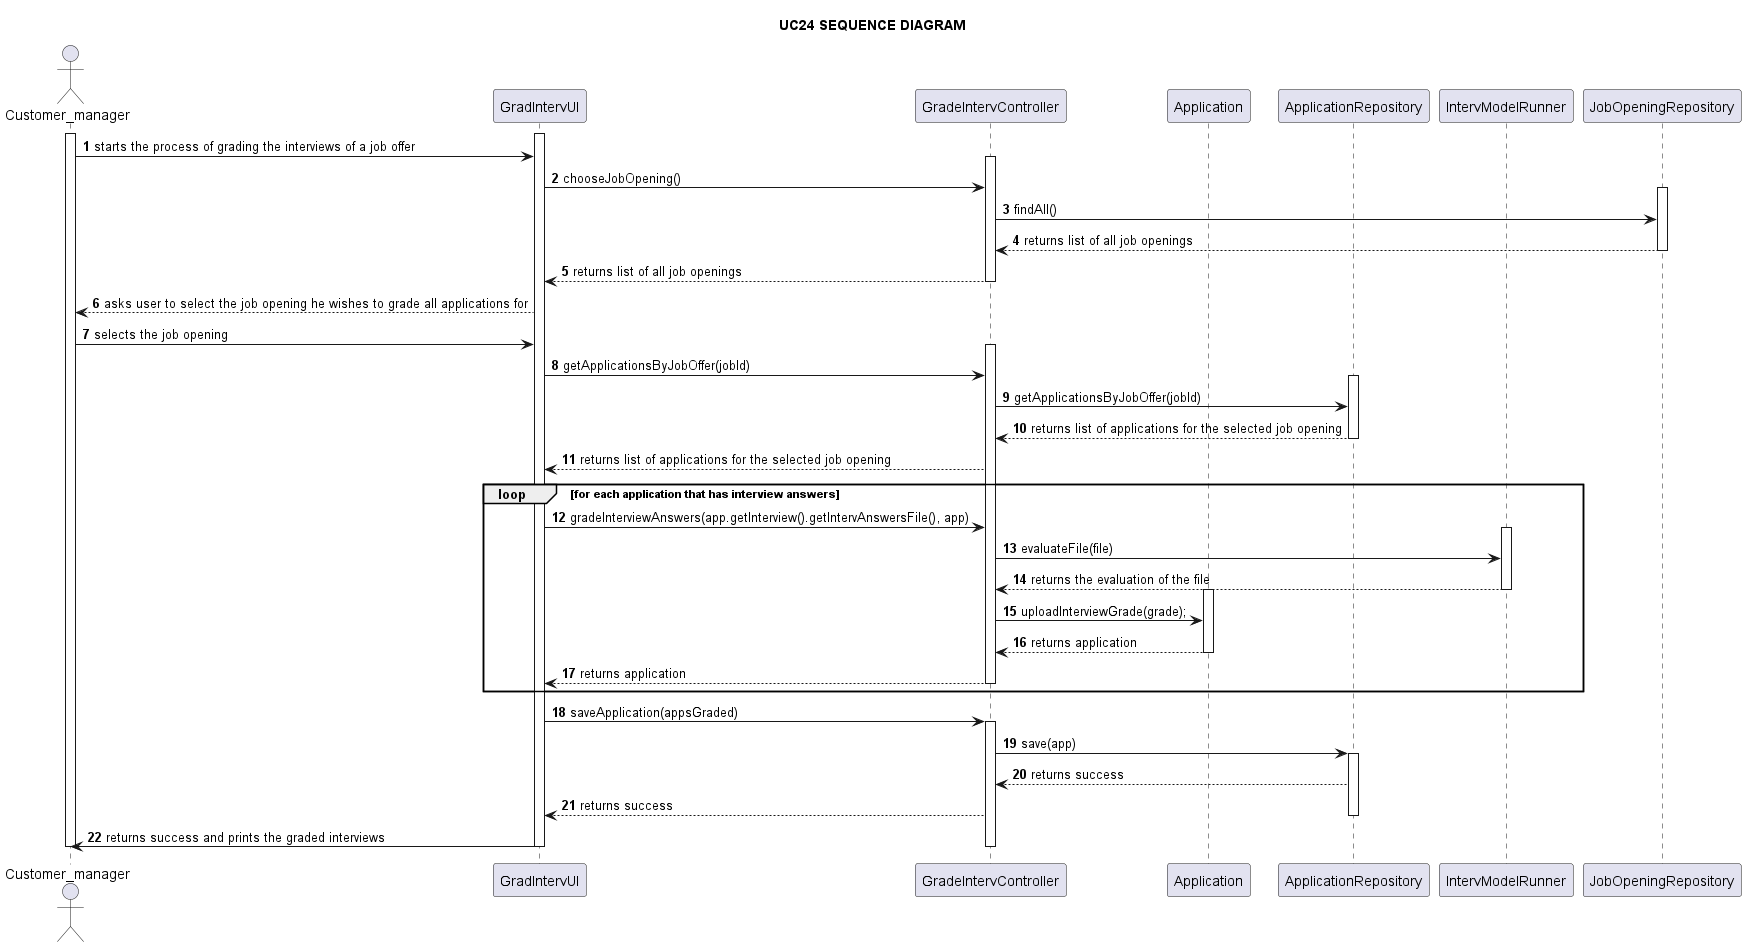

The diagram above was rendered by PlantUML. Its source (embedded in the PNG):
@startuml

title UC24 SEQUENCE DIAGRAM

autonumber

actor Customer_manager as c
participant GradIntervUI as ui
participant GradeIntervController as ct
participant Application as a
participant ApplicationRepository as repo
participant IntervModelRunner as interv
participant JobOpeningRepository as jr

activate c
activate ui
c -> ui: starts the process of grading the interviews of a job offer

activate ct
ui -> ct: chooseJobOpening()

activate jr
ct -> jr : findAll()

jr --> ct : returns list of all job openings
deactivate jr

ct --> ui : returns list of all job openings
deactivate ct

ui --> c: asks user to select the job opening he wishes to grade all applications for

c -> ui : selects the job opening

activate ct
ui -> ct: getApplicationsByJobOffer(jobId)

activate repo
ct -> repo : getApplicationsByJobOffer(jobId)

repo --> ct : returns list of applications for the selected job opening
deactivate repo

ct --> ui : returns list of applications for the selected job opening


loop for each application that has interview answers
  
    ui -> ct : gradeInterviewAnswers(app.getInterview().getIntervAnswersFile(), app)

    activate interv
    ct -> interv : evaluateFile(file)

    interv --> ct : returns the evaluation of the file
    deactivate interv

    activate a
    ct -> a : uploadInterviewGrade(grade);
    
    a --> ct : returns application
    deactivate a

    ct --> ui : returns application
    deactivate ct
end


ui -> ct : saveApplication(appsGraded)

activate ct
ct -> repo : save(app)

activate repo
repo --> ct : returns success


ct --> ui : returns success
deactivate repo

ui -> c : returns success and prints the graded interviews
deactivate ct
deactivate ui
deactivate c

@enduml